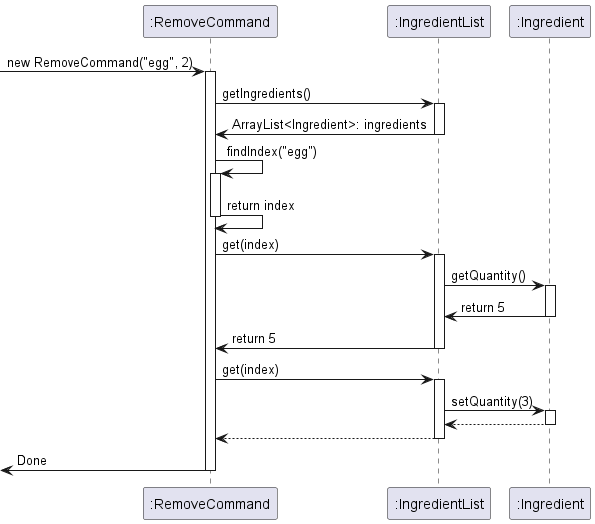

The diagram above was rendered by PlantUML. Its source (embedded in the PNG):
@startuml
'https://plantuml.com/sequence-diagram

[-> ":RemoveCommand": new RemoveCommand("egg", 2)

activate ":RemoveCommand"

":RemoveCommand" -> ":IngredientList": getIngredients()
activate ":IngredientList"
":RemoveCommand" <- ":IngredientList": ArrayList<Ingredient>: ingredients
deactivate ":IngredientList"

":RemoveCommand" -> ":RemoveCommand": findIndex("egg")
activate ":RemoveCommand"

":RemoveCommand" -> ":RemoveCommand": return index

deactivate ":RemoveCommand"

":RemoveCommand" -> ":IngredientList": get(index)
activate ":IngredientList"
":IngredientList" -> ":Ingredient": getQuantity()
activate ":Ingredient"
":IngredientList" <- ":Ingredient": return 5
deactivate ":Ingredient"
":RemoveCommand" <- ":IngredientList": return 5
deactivate ":IngredientList"


":RemoveCommand" -> ":IngredientList": get(index)
activate ":IngredientList"
":IngredientList" -> ":Ingredient": setQuantity(3)
activate ":Ingredient"
":IngredientList" <-- ":Ingredient":
deactivate ":Ingredient"
":RemoveCommand" <-- ":IngredientList":
deactivate ":IngredientList"

[<- ":RemoveCommand": Done
deactivate ":RemoveCommand"
@enduml